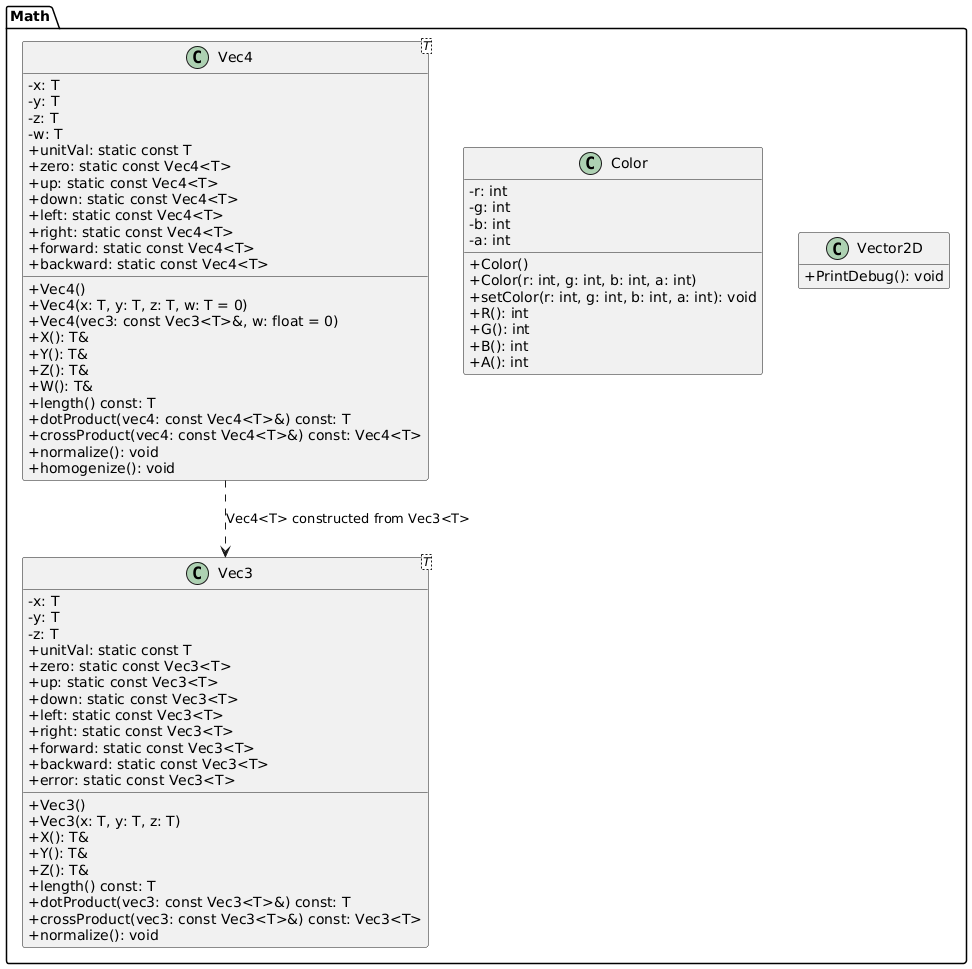

The diagram above was rendered by PlantUML. Its source (embedded in the PNG):
@startuml
skinparam classAttributeIconSize 0
hide empty members

package "Math" {
  class Vector2D {
    +PrintDebug(): void
  }

  class Color {
    -r: int
    -g: int
    -b: int
    -a: int
    +Color()
    +Color(r: int, g: int, b: int, a: int)
    +setColor(r: int, g: int, b: int, a: int): void
    +R(): int
    +G(): int
    +B(): int
    +A(): int
  }

  class "Vec3<T>" as Vec3 {
    -x: T
    -y: T
    -z: T
    +unitVal: static const T
    +zero: static const Vec3<T>
    +up: static const Vec3<T>
    +down: static const Vec3<T>
    +left: static const Vec3<T>
    +right: static const Vec3<T>
    +forward: static const Vec3<T>
    +backward: static const Vec3<T>
    +error: static const Vec3<T>
    +Vec3()
    +Vec3(x: T, y: T, z: T)
    +X(): T&
    +Y(): T&
    +Z(): T&
    +length() const: T
    +dotProduct(vec3: const Vec3<T>&) const: T
    +crossProduct(vec3: const Vec3<T>&) const: Vec3<T>
    +normalize(): void
  }

  class "Vec4<T>" as Vec4 {
    -x: T
    -y: T
    -z: T
    -w: T
    +unitVal: static const T
    +zero: static const Vec4<T>
    +up: static const Vec4<T>
    +down: static const Vec4<T>
    +left: static const Vec4<T>
    +right: static const Vec4<T>
    +forward: static const Vec4<T>
    +backward: static const Vec4<T>
    +Vec4()
    +Vec4(x: T, y: T, z: T, w: T = 0)
    +Vec4(vec3: const Vec3<T>&, w: float = 0)
    +X(): T&
    +Y(): T&
    +Z(): T&
    +W(): T&
    +length() const: T
    +dotProduct(vec4: const Vec4<T>&) const: T
    +crossProduct(vec4: const Vec4<T>&) const: Vec4<T>
    +normalize(): void
    +homogenize(): void
  }

  Vec4 ..> Vec3 : Vec4<T> constructed from Vec3<T>
}
@enduml